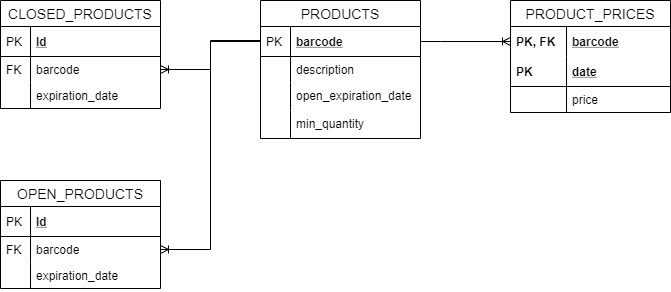

The diagram above was exported from draw.io. Its source (the exported page's mxGraphModel, read from the mxfile embedded in the PNG):
<mxGraphModel dx="1038" dy="499" grid="1" gridSize="10" guides="1" tooltips="1" connect="1" arrows="1" fold="1" page="1" pageScale="1" pageWidth="827" pageHeight="1169" math="0" shadow="0">
  <root>
    <mxCell id="WIyWlLk6GJQsqaUBKTNV-0" />
    <mxCell id="WIyWlLk6GJQsqaUBKTNV-1" parent="WIyWlLk6GJQsqaUBKTNV-0" />
    <mxCell id="tmbLtj-WrZefqTZaO_aH-40" value="CLOSED_PRODUCTS" style="swimlane;fontStyle=0;childLayout=stackLayout;horizontal=1;startSize=26;horizontalStack=0;resizeParent=1;resizeParentMax=0;resizeLast=0;collapsible=1;marginBottom=0;align=center;fontSize=14;" vertex="1" parent="WIyWlLk6GJQsqaUBKTNV-1">
      <mxGeometry x="90" y="120" width="160" height="108" as="geometry">
        <mxRectangle x="330" y="140" width="130" height="26" as="alternateBounds" />
      </mxGeometry>
    </mxCell>
    <mxCell id="tmbLtj-WrZefqTZaO_aH-41" value="Id" style="shape=partialRectangle;top=0;left=0;right=0;bottom=1;align=left;verticalAlign=middle;fillColor=none;spacingLeft=34;spacingRight=4;overflow=hidden;rotatable=0;points=[[0,0.5],[1,0.5]];portConstraint=eastwest;dropTarget=0;fontStyle=5;fontSize=12;" vertex="1" parent="tmbLtj-WrZefqTZaO_aH-40">
      <mxGeometry y="26" width="160" height="30" as="geometry" />
    </mxCell>
    <mxCell id="tmbLtj-WrZefqTZaO_aH-42" value="PK" style="shape=partialRectangle;top=0;left=0;bottom=0;fillColor=none;align=left;verticalAlign=middle;spacingLeft=4;spacingRight=4;overflow=hidden;rotatable=0;points=[];portConstraint=eastwest;part=1;fontSize=12;" vertex="1" connectable="0" parent="tmbLtj-WrZefqTZaO_aH-41">
      <mxGeometry width="30" height="30" as="geometry" />
    </mxCell>
    <mxCell id="tmbLtj-WrZefqTZaO_aH-43" value="barcode&#10;" style="shape=partialRectangle;top=0;left=0;right=0;bottom=0;align=left;verticalAlign=top;fillColor=none;spacingLeft=34;spacingRight=4;overflow=hidden;rotatable=0;points=[[0,0.5],[1,0.5]];portConstraint=eastwest;dropTarget=0;fontSize=12;" vertex="1" parent="tmbLtj-WrZefqTZaO_aH-40">
      <mxGeometry y="56" width="160" height="26" as="geometry" />
    </mxCell>
    <mxCell id="tmbLtj-WrZefqTZaO_aH-44" value="FK" style="shape=partialRectangle;top=0;left=0;bottom=0;fillColor=none;align=left;verticalAlign=top;spacingLeft=4;spacingRight=4;overflow=hidden;rotatable=0;points=[];portConstraint=eastwest;part=1;fontSize=12;" vertex="1" connectable="0" parent="tmbLtj-WrZefqTZaO_aH-43">
      <mxGeometry width="30" height="26" as="geometry" />
    </mxCell>
    <mxCell id="tmbLtj-WrZefqTZaO_aH-45" value="expiration_date" style="shape=partialRectangle;top=0;left=0;right=0;bottom=0;align=left;verticalAlign=top;fillColor=none;spacingLeft=34;spacingRight=4;overflow=hidden;rotatable=0;points=[[0,0.5],[1,0.5]];portConstraint=eastwest;dropTarget=0;fontSize=12;" vertex="1" parent="tmbLtj-WrZefqTZaO_aH-40">
      <mxGeometry y="82" width="160" height="26" as="geometry" />
    </mxCell>
    <mxCell id="tmbLtj-WrZefqTZaO_aH-46" value="" style="shape=partialRectangle;top=0;left=0;bottom=0;fillColor=none;align=left;verticalAlign=top;spacingLeft=4;spacingRight=4;overflow=hidden;rotatable=0;points=[];portConstraint=eastwest;part=1;fontSize=12;" vertex="1" connectable="0" parent="tmbLtj-WrZefqTZaO_aH-45">
      <mxGeometry width="30" height="26" as="geometry" />
    </mxCell>
    <mxCell id="tmbLtj-WrZefqTZaO_aH-11" value="PRODUCTS" style="swimlane;fontStyle=0;childLayout=stackLayout;horizontal=1;startSize=26;horizontalStack=0;resizeParent=1;resizeParentMax=0;resizeLast=0;collapsible=1;marginBottom=0;align=center;fontSize=14;" vertex="1" parent="WIyWlLk6GJQsqaUBKTNV-1">
      <mxGeometry x="350" y="120" width="160" height="138" as="geometry">
        <mxRectangle x="330" y="140" width="130" height="26" as="alternateBounds" />
      </mxGeometry>
    </mxCell>
    <mxCell id="tmbLtj-WrZefqTZaO_aH-12" value="barcode" style="shape=partialRectangle;top=0;left=0;right=0;bottom=1;align=left;verticalAlign=middle;fillColor=none;spacingLeft=34;spacingRight=4;overflow=hidden;rotatable=0;points=[[0,0.5],[1,0.5]];portConstraint=eastwest;dropTarget=0;fontStyle=5;fontSize=12;" vertex="1" parent="tmbLtj-WrZefqTZaO_aH-11">
      <mxGeometry y="26" width="160" height="30" as="geometry" />
    </mxCell>
    <mxCell id="tmbLtj-WrZefqTZaO_aH-13" value="PK" style="shape=partialRectangle;top=0;left=0;bottom=0;fillColor=none;align=left;verticalAlign=middle;spacingLeft=4;spacingRight=4;overflow=hidden;rotatable=0;points=[];portConstraint=eastwest;part=1;fontSize=12;" vertex="1" connectable="0" parent="tmbLtj-WrZefqTZaO_aH-12">
      <mxGeometry width="30" height="30" as="geometry" />
    </mxCell>
    <mxCell id="tmbLtj-WrZefqTZaO_aH-14" value="description" style="shape=partialRectangle;top=0;left=0;right=0;bottom=0;align=left;verticalAlign=top;fillColor=none;spacingLeft=34;spacingRight=4;overflow=hidden;rotatable=0;points=[[0,0.5],[1,0.5]];portConstraint=eastwest;dropTarget=0;fontSize=12;" vertex="1" parent="tmbLtj-WrZefqTZaO_aH-11">
      <mxGeometry y="56" width="160" height="26" as="geometry" />
    </mxCell>
    <mxCell id="tmbLtj-WrZefqTZaO_aH-15" value="" style="shape=partialRectangle;top=0;left=0;bottom=0;fillColor=none;align=left;verticalAlign=top;spacingLeft=4;spacingRight=4;overflow=hidden;rotatable=0;points=[];portConstraint=eastwest;part=1;fontSize=12;" vertex="1" connectable="0" parent="tmbLtj-WrZefqTZaO_aH-14">
      <mxGeometry width="30" height="26" as="geometry" />
    </mxCell>
    <mxCell id="tmbLtj-WrZefqTZaO_aH-18" value="open_expiration_date" style="shape=partialRectangle;top=0;left=0;right=0;bottom=0;align=left;verticalAlign=top;fillColor=none;spacingLeft=34;spacingRight=4;overflow=hidden;rotatable=0;points=[[0,0.5],[1,0.5]];portConstraint=eastwest;dropTarget=0;fontSize=12;" vertex="1" parent="tmbLtj-WrZefqTZaO_aH-11">
      <mxGeometry y="82" width="160" height="28" as="geometry" />
    </mxCell>
    <mxCell id="tmbLtj-WrZefqTZaO_aH-19" value="" style="shape=partialRectangle;top=0;left=0;bottom=0;fillColor=none;align=left;verticalAlign=top;spacingLeft=4;spacingRight=4;overflow=hidden;rotatable=0;points=[];portConstraint=eastwest;part=1;fontSize=12;" vertex="1" connectable="0" parent="tmbLtj-WrZefqTZaO_aH-18">
      <mxGeometry width="30" height="28" as="geometry" />
    </mxCell>
    <mxCell id="tmbLtj-WrZefqTZaO_aH-60" value="min_quantity" style="shape=partialRectangle;top=0;left=0;right=0;bottom=0;align=left;verticalAlign=top;fillColor=none;spacingLeft=34;spacingRight=4;overflow=hidden;rotatable=0;points=[[0,0.5],[1,0.5]];portConstraint=eastwest;dropTarget=0;fontSize=12;" vertex="1" parent="tmbLtj-WrZefqTZaO_aH-11">
      <mxGeometry y="110" width="160" height="28" as="geometry" />
    </mxCell>
    <mxCell id="tmbLtj-WrZefqTZaO_aH-61" value="" style="shape=partialRectangle;top=0;left=0;bottom=0;fillColor=none;align=left;verticalAlign=top;spacingLeft=4;spacingRight=4;overflow=hidden;rotatable=0;points=[];portConstraint=eastwest;part=1;fontSize=12;" vertex="1" connectable="0" parent="tmbLtj-WrZefqTZaO_aH-60">
      <mxGeometry width="30" height="28" as="geometry" />
    </mxCell>
    <mxCell id="tmbLtj-WrZefqTZaO_aH-49" value="" style="edgeStyle=orthogonalEdgeStyle;fontSize=12;html=1;endArrow=none;endFill=0;startArrow=ERoneToMany;startFill=0;entryX=0;entryY=0.5;entryDx=0;entryDy=0;exitX=1;exitY=0.5;exitDx=0;exitDy=0;rounded=0;jumpSize=1;" edge="1" parent="WIyWlLk6GJQsqaUBKTNV-1" source="tmbLtj-WrZefqTZaO_aH-43" target="tmbLtj-WrZefqTZaO_aH-12">
      <mxGeometry width="100" height="100" relative="1" as="geometry">
        <mxPoint x="360" y="340" as="sourcePoint" />
        <mxPoint x="290" y="190" as="targetPoint" />
      </mxGeometry>
    </mxCell>
    <mxCell id="tmbLtj-WrZefqTZaO_aH-50" value="" style="edgeStyle=orthogonalEdgeStyle;fontSize=12;html=1;endArrow=none;endFill=0;startArrow=ERoneToMany;startFill=0;exitX=1;exitY=0.5;exitDx=0;exitDy=0;rounded=0;jumpSize=1;" edge="1" parent="WIyWlLk6GJQsqaUBKTNV-1" source="tmbLtj-WrZefqTZaO_aH-32">
      <mxGeometry width="100" height="100" relative="1" as="geometry">
        <mxPoint x="260" y="199" as="sourcePoint" />
        <mxPoint x="350" y="160" as="targetPoint" />
        <Array as="points">
          <mxPoint x="300" y="369" />
          <mxPoint x="300" y="160" />
        </Array>
      </mxGeometry>
    </mxCell>
    <mxCell id="tmbLtj-WrZefqTZaO_aH-22" value="PRODUCT_PRICES" style="swimlane;fontStyle=0;childLayout=stackLayout;horizontal=1;startSize=26;horizontalStack=0;resizeParent=1;resizeParentMax=0;resizeLast=0;collapsible=1;marginBottom=0;align=center;fontSize=14;" vertex="1" parent="WIyWlLk6GJQsqaUBKTNV-1">
      <mxGeometry x="600" y="120" width="160" height="112" as="geometry" />
    </mxCell>
    <mxCell id="tmbLtj-WrZefqTZaO_aH-23" value="barcode" style="shape=partialRectangle;top=0;left=0;right=0;bottom=0;align=left;verticalAlign=middle;fillColor=none;spacingLeft=60;spacingRight=4;overflow=hidden;rotatable=0;points=[[0,0.5],[1,0.5]];portConstraint=eastwest;dropTarget=0;fontStyle=5;fontSize=12;" vertex="1" parent="tmbLtj-WrZefqTZaO_aH-22">
      <mxGeometry y="26" width="160" height="30" as="geometry" />
    </mxCell>
    <mxCell id="tmbLtj-WrZefqTZaO_aH-24" value="PK, FK" style="shape=partialRectangle;fontStyle=1;top=0;left=0;bottom=0;fillColor=none;align=left;verticalAlign=middle;spacingLeft=4;spacingRight=4;overflow=hidden;rotatable=0;points=[];portConstraint=eastwest;part=1;fontSize=12;" vertex="1" connectable="0" parent="tmbLtj-WrZefqTZaO_aH-23">
      <mxGeometry width="56" height="30" as="geometry" />
    </mxCell>
    <mxCell id="tmbLtj-WrZefqTZaO_aH-25" value="date" style="shape=partialRectangle;top=0;left=0;right=0;bottom=1;align=left;verticalAlign=middle;fillColor=none;spacingLeft=60;spacingRight=4;overflow=hidden;rotatable=0;points=[[0,0.5],[1,0.5]];portConstraint=eastwest;dropTarget=0;fontStyle=5;fontSize=12;" vertex="1" parent="tmbLtj-WrZefqTZaO_aH-22">
      <mxGeometry y="56" width="160" height="30" as="geometry" />
    </mxCell>
    <mxCell id="tmbLtj-WrZefqTZaO_aH-26" value="PK" style="shape=partialRectangle;fontStyle=1;top=0;left=0;bottom=0;fillColor=none;align=left;verticalAlign=middle;spacingLeft=4;spacingRight=4;overflow=hidden;rotatable=0;points=[];portConstraint=eastwest;part=1;fontSize=12;" vertex="1" connectable="0" parent="tmbLtj-WrZefqTZaO_aH-25">
      <mxGeometry width="56" height="30" as="geometry" />
    </mxCell>
    <mxCell id="tmbLtj-WrZefqTZaO_aH-27" value="price" style="shape=partialRectangle;top=0;left=0;right=0;bottom=0;align=left;verticalAlign=top;fillColor=none;spacingLeft=60;spacingRight=4;overflow=hidden;rotatable=0;points=[[0,0.5],[1,0.5]];portConstraint=eastwest;dropTarget=0;fontSize=12;" vertex="1" parent="tmbLtj-WrZefqTZaO_aH-22">
      <mxGeometry y="86" width="160" height="26" as="geometry" />
    </mxCell>
    <mxCell id="tmbLtj-WrZefqTZaO_aH-28" value="" style="shape=partialRectangle;top=0;left=0;bottom=0;fillColor=none;align=left;verticalAlign=top;spacingLeft=4;spacingRight=4;overflow=hidden;rotatable=0;points=[];portConstraint=eastwest;part=1;fontSize=12;" vertex="1" connectable="0" parent="tmbLtj-WrZefqTZaO_aH-27">
      <mxGeometry width="56" height="26" as="geometry" />
    </mxCell>
    <mxCell id="tmbLtj-WrZefqTZaO_aH-51" value="" style="edgeStyle=orthogonalEdgeStyle;fontSize=12;html=1;endArrow=ERoneToMany;endFill=0;startArrow=none;startFill=0;exitX=1;exitY=0.5;exitDx=0;exitDy=0;rounded=0;jumpSize=1;entryX=0;entryY=0.5;entryDx=0;entryDy=0;" edge="1" parent="WIyWlLk6GJQsqaUBKTNV-1" source="tmbLtj-WrZefqTZaO_aH-12" target="tmbLtj-WrZefqTZaO_aH-23">
      <mxGeometry width="100" height="100" relative="1" as="geometry">
        <mxPoint x="250" y="379" as="sourcePoint" />
        <mxPoint x="360" y="170" as="targetPoint" />
        <Array as="points">
          <mxPoint x="530" y="161" />
          <mxPoint x="530" y="161" />
        </Array>
      </mxGeometry>
    </mxCell>
    <mxCell id="tmbLtj-WrZefqTZaO_aH-29" value="OPEN_PRODUCTS" style="swimlane;fontStyle=0;childLayout=stackLayout;horizontal=1;startSize=26;horizontalStack=0;resizeParent=1;resizeParentMax=0;resizeLast=0;collapsible=1;marginBottom=0;align=center;fontSize=14;" vertex="1" parent="WIyWlLk6GJQsqaUBKTNV-1">
      <mxGeometry x="90" y="300" width="160" height="108" as="geometry">
        <mxRectangle x="330" y="140" width="130" height="26" as="alternateBounds" />
      </mxGeometry>
    </mxCell>
    <mxCell id="tmbLtj-WrZefqTZaO_aH-30" value="Id" style="shape=partialRectangle;top=0;left=0;right=0;bottom=1;align=left;verticalAlign=middle;fillColor=none;spacingLeft=34;spacingRight=4;overflow=hidden;rotatable=0;points=[[0,0.5],[1,0.5]];portConstraint=eastwest;dropTarget=0;fontStyle=5;fontSize=12;" vertex="1" parent="tmbLtj-WrZefqTZaO_aH-29">
      <mxGeometry y="26" width="160" height="30" as="geometry" />
    </mxCell>
    <mxCell id="tmbLtj-WrZefqTZaO_aH-31" value="PK" style="shape=partialRectangle;top=0;left=0;bottom=0;fillColor=none;align=left;verticalAlign=middle;spacingLeft=4;spacingRight=4;overflow=hidden;rotatable=0;points=[];portConstraint=eastwest;part=1;fontSize=12;" vertex="1" connectable="0" parent="tmbLtj-WrZefqTZaO_aH-30">
      <mxGeometry width="30" height="30" as="geometry" />
    </mxCell>
    <mxCell id="tmbLtj-WrZefqTZaO_aH-32" value="barcode&#10;" style="shape=partialRectangle;top=0;left=0;right=0;bottom=0;align=left;verticalAlign=top;fillColor=none;spacingLeft=34;spacingRight=4;overflow=hidden;rotatable=0;points=[[0,0.5],[1,0.5]];portConstraint=eastwest;dropTarget=0;fontSize=12;" vertex="1" parent="tmbLtj-WrZefqTZaO_aH-29">
      <mxGeometry y="56" width="160" height="26" as="geometry" />
    </mxCell>
    <mxCell id="tmbLtj-WrZefqTZaO_aH-33" value="FK" style="shape=partialRectangle;top=0;left=0;bottom=0;fillColor=none;align=left;verticalAlign=top;spacingLeft=4;spacingRight=4;overflow=hidden;rotatable=0;points=[];portConstraint=eastwest;part=1;fontSize=12;" vertex="1" connectable="0" parent="tmbLtj-WrZefqTZaO_aH-32">
      <mxGeometry width="30" height="26" as="geometry" />
    </mxCell>
    <mxCell id="tmbLtj-WrZefqTZaO_aH-34" value="expiration_date" style="shape=partialRectangle;top=0;left=0;right=0;bottom=0;align=left;verticalAlign=top;fillColor=none;spacingLeft=34;spacingRight=4;overflow=hidden;rotatable=0;points=[[0,0.5],[1,0.5]];portConstraint=eastwest;dropTarget=0;fontSize=12;" vertex="1" parent="tmbLtj-WrZefqTZaO_aH-29">
      <mxGeometry y="82" width="160" height="26" as="geometry" />
    </mxCell>
    <mxCell id="tmbLtj-WrZefqTZaO_aH-35" value="" style="shape=partialRectangle;top=0;left=0;bottom=0;fillColor=none;align=left;verticalAlign=top;spacingLeft=4;spacingRight=4;overflow=hidden;rotatable=0;points=[];portConstraint=eastwest;part=1;fontSize=12;" vertex="1" connectable="0" parent="tmbLtj-WrZefqTZaO_aH-34">
      <mxGeometry width="30" height="26" as="geometry" />
    </mxCell>
  </root>
</mxGraphModel>